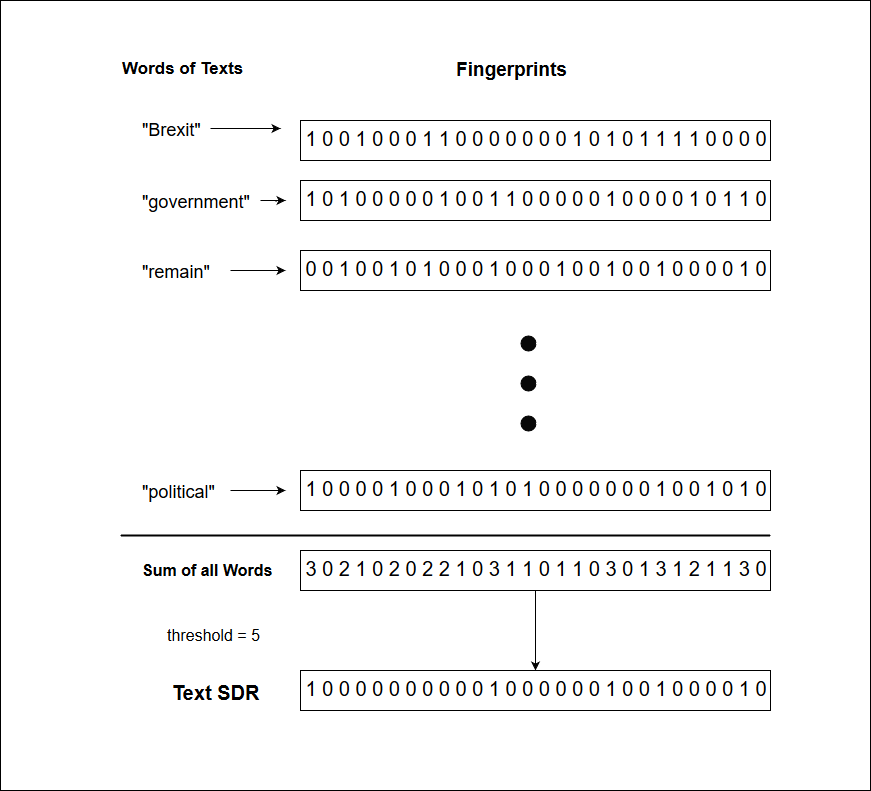

The diagram above was exported from draw.io. Its source (the exported page's mxGraphModel, read from the mxfile embedded in the PNG):
<mxGraphModel dx="1110" dy="1742" grid="1" gridSize="10" guides="1" tooltips="1" connect="1" arrows="1" fold="1" page="1" pageScale="1" pageWidth="826" pageHeight="1169" background="#ffffff" math="0" shadow="0">
  <root>
    <mxCell id="0" />
    <mxCell id="1" parent="0" />
    <mxCell id="33" value="" style="whiteSpace=wrap;html=1;shadow=0;fillColor=#ffffff;strokeColor=#000000;" vertex="1" parent="1">
      <mxGeometry y="-30" width="870" height="790" as="geometry" />
    </mxCell>
    <mxCell id="2" value="&lt;font style=&quot;font-size: 20px&quot;&gt;1 0 1 0 0 0 0 0 1 0 0 1 1 0 0 0 0 0 1 0 0 0 0 1 0 1 1 0 &lt;/font&gt;&lt;font size=&quot;4&quot;&gt;&lt;br&gt;&lt;/font&gt;" style="whiteSpace=wrap;html=1;shadow=0;fillColor=#ffffff;strokeColor=#000000;" vertex="1" parent="1">
      <mxGeometry x="300" y="150" width="470" height="40" as="geometry" />
    </mxCell>
    <mxCell id="4" style="edgeStyle=orthogonalEdgeStyle;rounded=1;html=1;jettySize=auto;orthogonalLoop=1;" edge="1" parent="1" source="3">
      <mxGeometry relative="1" as="geometry">
        <mxPoint x="280" y="98" as="targetPoint" />
      </mxGeometry>
    </mxCell>
    <mxCell id="3" value="&lt;font style=&quot;font-size: 18px&quot;&gt;&quot;Brexit&quot;&lt;/font&gt;" style="text;html=1;resizable=0;points=[];autosize=1;align=left;verticalAlign=top;spacingTop=-4;" vertex="1" parent="1">
      <mxGeometry x="140" y="88" width="70" height="20" as="geometry" />
    </mxCell>
    <mxCell id="5" value="&lt;font style=&quot;font-size: 20px&quot;&gt;1 0 0 1 0 0 0 1 1 0 0 0 0 0 0 0 1 0 1 0 1 1 1 1 0 0 0 0 &lt;/font&gt;&lt;font size=&quot;4&quot;&gt;&lt;br&gt;&lt;/font&gt;" style="whiteSpace=wrap;html=1;shadow=0;fillColor=#ffffff;strokeColor=#000000;" vertex="1" parent="1">
      <mxGeometry x="300" y="90" width="470" height="40" as="geometry" />
    </mxCell>
    <mxCell id="7" style="edgeStyle=orthogonalEdgeStyle;rounded=1;html=1;jettySize=auto;orthogonalLoop=1;" edge="1" source="8" parent="1">
      <mxGeometry x="235" y="160" as="geometry">
        <mxPoint x="285" y="170" as="targetPoint" />
      </mxGeometry>
    </mxCell>
    <mxCell id="8" value="&lt;font style=&quot;font-size: 18px&quot;&gt;&quot;government&quot;&lt;/font&gt;" style="text;html=1;resizable=0;points=[];autosize=1;align=left;verticalAlign=top;spacingTop=-4;" vertex="1" parent="1">
      <mxGeometry x="140" y="160" width="120" height="20" as="geometry" />
    </mxCell>
    <mxCell id="13" value="&lt;font style=&quot;font-size: 20px&quot;&gt;0 0 1 0 0 1 0 1 0 0 0 1 0 0 0 1 0 0 1 0 0 1 0 0 0 0 1 0 &lt;/font&gt;&lt;font size=&quot;4&quot;&gt;&lt;br&gt;&lt;/font&gt;" style="whiteSpace=wrap;html=1;shadow=0;fillColor=#ffffff;strokeColor=#000000;" vertex="1" parent="1">
      <mxGeometry x="300" y="220" width="470" height="40" as="geometry" />
    </mxCell>
    <mxCell id="14" value="&lt;font style=&quot;font-size: 18px&quot;&gt;&quot;remain&quot;&lt;/font&gt;" style="text;html=1;resizable=0;points=[];autosize=1;align=left;verticalAlign=top;spacingTop=-4;" vertex="1" parent="1">
      <mxGeometry x="140" y="230" width="80" height="20" as="geometry" />
    </mxCell>
    <mxCell id="16" value="&lt;b&gt;&lt;font style=&quot;font-size: 17px&quot;&gt;Words of Texts&lt;br&gt;&lt;/font&gt;&lt;/b&gt;" style="text;html=1;resizable=0;points=[];autosize=1;align=left;verticalAlign=top;spacingTop=-4;" vertex="1" parent="1">
      <mxGeometry x="120" y="27" width="140" height="20" as="geometry" />
    </mxCell>
    <mxCell id="17" value="&lt;font style=&quot;font-size: 19px&quot;&gt;&lt;b&gt;Fingerprints&lt;/b&gt;&lt;/font&gt;" style="text;html=1;resizable=0;points=[];autosize=1;align=left;verticalAlign=top;spacingTop=-4;" vertex="1" parent="1">
      <mxGeometry x="454" y="27" width="130" height="20" as="geometry" />
    </mxCell>
    <mxCell id="18" value="" style="line;strokeWidth=2;html=1;shadow=0;fillColor=#B3B3B3;" vertex="1" parent="1">
      <mxGeometry x="120" y="500" width="650" height="10" as="geometry" />
    </mxCell>
    <mxCell id="19" value="&lt;font style=&quot;font-size: 20px&quot;&gt;1 0 0 0 0 1 0 0 0 1 0 1 0 1 0 0 0 0 0 0 0 1 0 0 1 0 1 0 &lt;/font&gt;&lt;font size=&quot;4&quot;&gt;&lt;br&gt;&lt;/font&gt;" style="whiteSpace=wrap;html=1;shadow=0;fillColor=#ffffff;strokeColor=#000000;" vertex="1" parent="1">
      <mxGeometry x="300" y="440" width="470" height="40" as="geometry" />
    </mxCell>
    <mxCell id="20" value="&lt;font style=&quot;font-size: 18px&quot;&gt;&quot;political&quot; &lt;/font&gt;&lt;font size=&quot;4&quot;&gt;&lt;br&gt;&lt;/font&gt;" style="text;html=1;resizable=0;points=[];autosize=1;align=left;verticalAlign=top;spacingTop=-4;" vertex="1" parent="1">
      <mxGeometry x="140" y="450" width="90" height="20" as="geometry" />
    </mxCell>
    <mxCell id="21" style="edgeStyle=orthogonalEdgeStyle;rounded=1;html=1;jettySize=auto;orthogonalLoop=1;" edge="1" parent="1" source="20">
      <mxGeometry x="235" y="450" as="geometry">
        <mxPoint x="285" y="460" as="targetPoint" />
        <mxPoint x="250" y="460" as="sourcePoint" />
        <Array as="points" />
      </mxGeometry>
    </mxCell>
    <mxCell id="27" style="edgeStyle=orthogonalEdgeStyle;rounded=1;html=1;entryX=0.5;entryY=0;jettySize=auto;orthogonalLoop=1;" edge="1" parent="1" source="22" target="24">
      <mxGeometry relative="1" as="geometry" />
    </mxCell>
    <mxCell id="22" value="&lt;font style=&quot;font-size: 20px&quot;&gt;3 0 2 1 0 2 0 2 2 1 0 3 1 1 0 1 1 0 3 0 1 3 1 2 1 1 3 0 &lt;/font&gt;&lt;font size=&quot;4&quot;&gt;&lt;br&gt;&lt;/font&gt;" style="whiteSpace=wrap;html=1;shadow=0;fillColor=#ffffff;strokeColor=#000000;" vertex="1" parent="1">
      <mxGeometry x="300" y="520" width="470" height="40" as="geometry" />
    </mxCell>
    <mxCell id="23" value="&lt;font style=&quot;font-size: 16px&quot;&gt;&lt;b&gt;Sum of all Words&lt;/b&gt;&lt;/font&gt;&lt;br&gt;" style="text;html=1;resizable=0;points=[];autosize=1;align=left;verticalAlign=top;spacingTop=-4;" vertex="1" parent="1">
      <mxGeometry x="140" y="530" width="150" height="20" as="geometry" />
    </mxCell>
    <mxCell id="24" value="&lt;font style=&quot;font-size: 20px&quot;&gt;1 0 0 0 0 0 0 0 0 0 0 1 0 0 0 0 0 0 1 0 0 1 0 0 0 0 1 0 &lt;/font&gt;&lt;font size=&quot;4&quot;&gt;&lt;br&gt;&lt;/font&gt;" style="whiteSpace=wrap;html=1;shadow=0;fillColor=#ffffff;strokeColor=#000000;" vertex="1" parent="1">
      <mxGeometry x="300" y="640" width="470" height="40" as="geometry" />
    </mxCell>
    <mxCell id="25" value="&lt;font style=&quot;font-size: 16px&quot;&gt;threshold = 5 &lt;/font&gt;&lt;br&gt;" style="text;html=1;resizable=0;points=[];autosize=1;align=left;verticalAlign=top;spacingTop=-4;" vertex="1" parent="1">
      <mxGeometry x="165" y="595" width="110" height="20" as="geometry" />
    </mxCell>
    <mxCell id="26" value="&lt;font style=&quot;font-size: 20px&quot;&gt;&lt;b&gt;Text SDR&lt;br&gt;&lt;/b&gt;&lt;/font&gt;" style="text;html=1;resizable=0;points=[];autosize=1;align=left;verticalAlign=top;spacingTop=-4;" vertex="1" parent="1">
      <mxGeometry x="170" y="650" width="100" height="20" as="geometry" />
    </mxCell>
    <mxCell id="28" value="" style="ellipse;whiteSpace=wrap;html=1;aspect=fixed;shadow=0;fillColor=#080808;" vertex="1" parent="1">
      <mxGeometry x="520" y="305" width="15" height="15" as="geometry" />
    </mxCell>
    <mxCell id="29" value="" style="ellipse;whiteSpace=wrap;html=1;aspect=fixed;shadow=0;fillColor=#080808;" vertex="1" parent="1">
      <mxGeometry x="520" y="345" width="15" height="15" as="geometry" />
    </mxCell>
    <mxCell id="30" value="" style="ellipse;whiteSpace=wrap;html=1;aspect=fixed;shadow=0;fillColor=#080808;" vertex="1" parent="1">
      <mxGeometry x="520" y="385" width="15" height="15" as="geometry" />
    </mxCell>
    <mxCell id="32" style="edgeStyle=orthogonalEdgeStyle;rounded=1;html=1;jettySize=auto;orthogonalLoop=1;" edge="1" parent="1">
      <mxGeometry x="235" y="230" as="geometry">
        <mxPoint x="285" y="240" as="targetPoint" />
        <mxPoint x="230" y="240" as="sourcePoint" />
        <Array as="points" />
      </mxGeometry>
    </mxCell>
  </root>
</mxGraphModel>